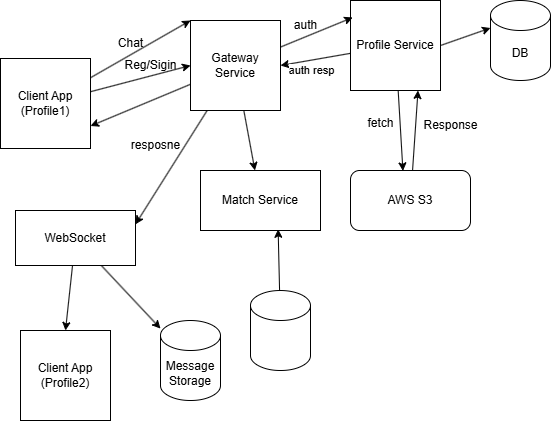

The diagram above was exported from draw.io. Its source (the exported page's mxGraphModel, read from the mxfile embedded in the PNG):
<mxGraphModel dx="702" dy="563" grid="1" gridSize="10" guides="1" tooltips="1" connect="1" arrows="1" fold="1" page="1" pageScale="1" pageWidth="850" pageHeight="1100" math="0" shadow="0">
  <root>
    <mxCell id="0" />
    <mxCell id="1" parent="0" />
    <mxCell id="11" style="edgeStyle=none;html=1;entryX=0;entryY=0.5;entryDx=0;entryDy=0;" edge="1" parent="1" source="2" target="10">
      <mxGeometry relative="1" as="geometry" />
    </mxCell>
    <mxCell id="44" style="edgeStyle=none;html=1;entryX=0;entryY=0;entryDx=0;entryDy=0;" edge="1" parent="1" source="2" target="10">
      <mxGeometry relative="1" as="geometry" />
    </mxCell>
    <mxCell id="2" value="Client App&lt;div&gt;(Profile1)&lt;/div&gt;" style="whiteSpace=wrap;html=1;aspect=fixed;" vertex="1" parent="1">
      <mxGeometry x="30" y="198" width="90" height="90" as="geometry" />
    </mxCell>
    <mxCell id="15" style="edgeStyle=none;html=1;entryX=1;entryY=0.5;entryDx=0;entryDy=0;" edge="1" parent="1" source="3" target="10">
      <mxGeometry relative="1" as="geometry" />
    </mxCell>
    <mxCell id="16" value="auth resp" style="edgeLabel;html=1;align=center;verticalAlign=middle;resizable=0;points=[];" vertex="1" connectable="0" parent="15">
      <mxGeometry x="0.3339" y="2" relative="1" as="geometry">
        <mxPoint x="6" y="7" as="offset" />
      </mxGeometry>
    </mxCell>
    <mxCell id="3" value="Profile Service" style="whiteSpace=wrap;html=1;aspect=fixed;" vertex="1" parent="1">
      <mxGeometry x="380" y="140" width="90" height="90" as="geometry" />
    </mxCell>
    <mxCell id="5" value="Reg/Sigin" style="text;html=1;align=center;verticalAlign=middle;resizable=0;points=[];autosize=1;strokeColor=none;fillColor=none;" vertex="1" parent="1">
      <mxGeometry x="140" y="190" width="80" height="30" as="geometry" />
    </mxCell>
    <mxCell id="6" value="DB" style="shape=cylinder3;whiteSpace=wrap;html=1;boundedLbl=1;backgroundOutline=1;size=15;" vertex="1" parent="1">
      <mxGeometry x="520" y="140" width="60" height="80" as="geometry" />
    </mxCell>
    <mxCell id="7" style="edgeStyle=none;html=1;exitX=1;exitY=0.5;exitDx=0;exitDy=0;entryX=0;entryY=0;entryDx=0;entryDy=27.5;entryPerimeter=0;" edge="1" parent="1" source="3" target="6">
      <mxGeometry relative="1" as="geometry" />
    </mxCell>
    <mxCell id="9" value="resposne" style="text;html=1;align=center;verticalAlign=middle;resizable=0;points=[];autosize=1;strokeColor=none;fillColor=none;" vertex="1" parent="1">
      <mxGeometry x="150" y="270" width="70" height="30" as="geometry" />
    </mxCell>
    <mxCell id="12" style="edgeStyle=none;html=1;entryX=1;entryY=0.75;entryDx=0;entryDy=0;" edge="1" parent="1" source="10" target="2">
      <mxGeometry relative="1" as="geometry" />
    </mxCell>
    <mxCell id="20" value="" style="edgeStyle=none;html=1;" edge="1" parent="1" source="10" target="19">
      <mxGeometry relative="1" as="geometry" />
    </mxCell>
    <mxCell id="46" style="edgeStyle=none;html=1;entryX=1;entryY=0.25;entryDx=0;entryDy=0;" edge="1" parent="1" source="10" target="33">
      <mxGeometry relative="1" as="geometry" />
    </mxCell>
    <mxCell id="10" value="Gateway Service" style="whiteSpace=wrap;html=1;aspect=fixed;" vertex="1" parent="1">
      <mxGeometry x="220" y="160" width="90" height="90" as="geometry" />
    </mxCell>
    <mxCell id="13" style="edgeStyle=none;html=1;entryX=0.024;entryY=0.189;entryDx=0;entryDy=0;entryPerimeter=0;" edge="1" parent="1" source="10" target="3">
      <mxGeometry relative="1" as="geometry" />
    </mxCell>
    <mxCell id="17" value="" style="edgeStyle=none;html=1;" edge="1" parent="1" source="14" target="10">
      <mxGeometry relative="1" as="geometry" />
    </mxCell>
    <mxCell id="14" value="auth" style="text;html=1;align=center;verticalAlign=middle;resizable=0;points=[];autosize=1;strokeColor=none;fillColor=none;" vertex="1" parent="1">
      <mxGeometry x="310" y="150" width="50" height="30" as="geometry" />
    </mxCell>
    <mxCell id="19" value="Match Service" style="whiteSpace=wrap;html=1;" vertex="1" parent="1">
      <mxGeometry x="230" y="310" width="120" height="60" as="geometry" />
    </mxCell>
    <mxCell id="27" style="edgeStyle=none;html=1;entryX=0.75;entryY=1;entryDx=0;entryDy=0;" edge="1" parent="1" source="23" target="3">
      <mxGeometry relative="1" as="geometry" />
    </mxCell>
    <mxCell id="23" value="AWS S3" style="rounded=1;whiteSpace=wrap;html=1;" vertex="1" parent="1">
      <mxGeometry x="380" y="310" width="120" height="60" as="geometry" />
    </mxCell>
    <mxCell id="26" style="edgeStyle=none;html=1;entryX=0.437;entryY=0.007;entryDx=0;entryDy=0;entryPerimeter=0;" edge="1" parent="1" source="3" target="23">
      <mxGeometry relative="1" as="geometry" />
    </mxCell>
    <mxCell id="28" value="fetch" style="text;html=1;align=center;verticalAlign=middle;resizable=0;points=[];autosize=1;strokeColor=none;fillColor=none;" vertex="1" parent="1">
      <mxGeometry x="385" y="248" width="50" height="30" as="geometry" />
    </mxCell>
    <mxCell id="29" value="Response" style="text;html=1;align=center;verticalAlign=middle;resizable=0;points=[];autosize=1;strokeColor=none;fillColor=none;" vertex="1" parent="1">
      <mxGeometry x="440" y="250" width="80" height="30" as="geometry" />
    </mxCell>
    <mxCell id="32" value="Client App&lt;div&gt;(Profile2)&lt;/div&gt;" style="whiteSpace=wrap;html=1;aspect=fixed;" vertex="1" parent="1">
      <mxGeometry x="50" y="470" width="90" height="90" as="geometry" />
    </mxCell>
    <mxCell id="41" style="edgeStyle=none;html=1;" edge="1" parent="1" source="33" target="40">
      <mxGeometry relative="1" as="geometry" />
    </mxCell>
    <mxCell id="47" style="edgeStyle=none;html=1;entryX=0.5;entryY=0;entryDx=0;entryDy=0;" edge="1" parent="1" source="33" target="32">
      <mxGeometry relative="1" as="geometry" />
    </mxCell>
    <mxCell id="33" value="WebSocket" style="rounded=0;whiteSpace=wrap;html=1;" vertex="1" parent="1">
      <mxGeometry x="45" y="350" width="120" height="55" as="geometry" />
    </mxCell>
    <mxCell id="40" value="Message Storage" style="shape=cylinder3;whiteSpace=wrap;html=1;boundedLbl=1;backgroundOutline=1;size=15;" vertex="1" parent="1">
      <mxGeometry x="190" y="460" width="60" height="80" as="geometry" />
    </mxCell>
    <mxCell id="45" value="Chat" style="text;html=1;align=center;verticalAlign=middle;resizable=0;points=[];autosize=1;strokeColor=none;fillColor=none;" vertex="1" parent="1">
      <mxGeometry x="135" y="168" width="50" height="30" as="geometry" />
    </mxCell>
    <mxCell id="49" style="edgeStyle=none;html=1;entryX=0.647;entryY=0.98;entryDx=0;entryDy=0;entryPerimeter=0;" edge="1" parent="1" source="48" target="19">
      <mxGeometry relative="1" as="geometry">
        <mxPoint x="310" y="380" as="targetPoint" />
      </mxGeometry>
    </mxCell>
    <mxCell id="48" value="" style="shape=cylinder3;whiteSpace=wrap;html=1;boundedLbl=1;backgroundOutline=1;size=15;" vertex="1" parent="1">
      <mxGeometry x="280" y="430" width="60" height="80" as="geometry" />
    </mxCell>
  </root>
</mxGraphModel>